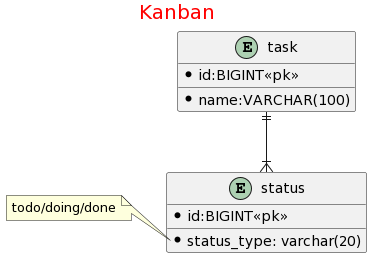

The diagram above was rendered by PlantUML. Its source (embedded in the PNG):
@startuml
center header <font size=20 color=red>Kanban </font>

entity "task" as e01 {
 *id:BIGINT<<pk>>
 *name:VARCHAR(100)
}


entity "status" as e02 {
  *id:BIGINT<<pk>>
  *status_type: varchar(20)
}


note left of e02::status_type
todo/doing/done
end note

e01||--|{e02
@enduml